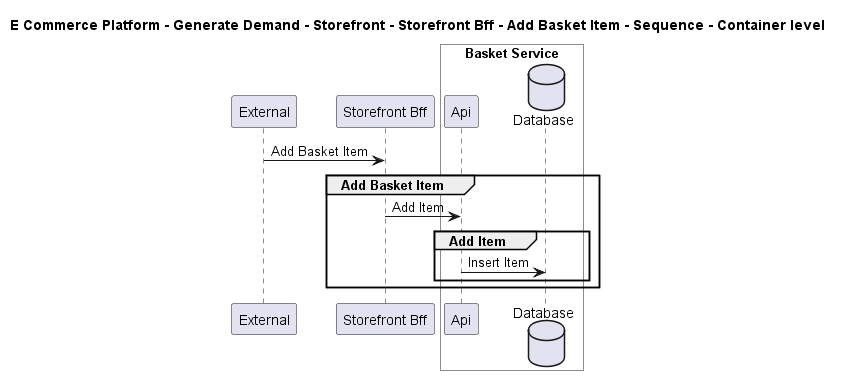

The diagram above was rendered by PlantUML. Its source (embedded in the PNG):
@startuml

title E Commerce Platform - Generate Demand - Storefront - Storefront Bff - Add Basket Item - Sequence - Container level

participant "External" as C4InterFlow.SoftwareSystems.ExternalSystem
participant "Storefront Bff" as ECommercePlatform.GenerateDemand.Storefront.SoftwareSystems.StorefrontBff

box "Basket Service" #White
    participant "Api" as ECommercePlatform.GenerateDemand.Basket.SoftwareSystems.BasketService.Containers.Api
    database "Database" as ECommercePlatform.GenerateDemand.Basket.SoftwareSystems.BasketService.Containers.Database
end box


C4InterFlow.SoftwareSystems.ExternalSystem -> ECommercePlatform.GenerateDemand.Storefront.SoftwareSystems.StorefrontBff : Add Basket Item
group Add Basket Item
ECommercePlatform.GenerateDemand.Storefront.SoftwareSystems.StorefrontBff -> ECommercePlatform.GenerateDemand.Basket.SoftwareSystems.BasketService.Containers.Api : Add Item
group Add Item
ECommercePlatform.GenerateDemand.Basket.SoftwareSystems.BasketService.Containers.Api -> ECommercePlatform.GenerateDemand.Basket.SoftwareSystems.BasketService.Containers.Database : Insert Item
end
end


@enduml